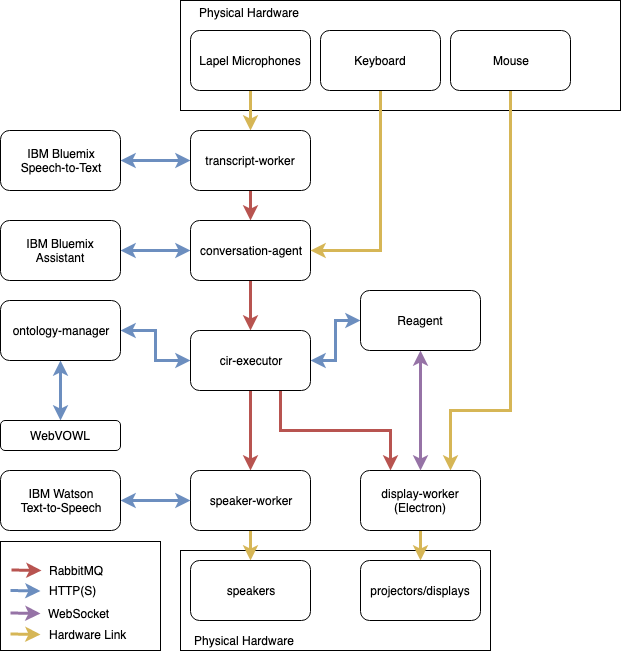

The diagram above was exported from draw.io. Its source (the exported page's mxGraphModel, read from the mxfile embedded in the PNG):
<mxGraphModel dx="946" dy="464" grid="1" gridSize="10" guides="1" tooltips="1" connect="1" arrows="1" fold="1" page="1" pageScale="1" pageWidth="850" pageHeight="1100" math="0" shadow="0">
  <root>
    <mxCell id="0" />
    <mxCell id="1" parent="0" />
    <mxCell id="fC-YDB20d-Fg7vaL8_J1-23" value="" style="rounded=0;whiteSpace=wrap;html=1;" parent="1" vertex="1">
      <mxGeometry x="240" y="610" width="310" height="100" as="geometry" />
    </mxCell>
    <mxCell id="fC-YDB20d-Fg7vaL8_J1-1" value="" style="rounded=0;whiteSpace=wrap;html=1;" parent="1" vertex="1">
      <mxGeometry x="240" y="60" width="440" height="110" as="geometry" />
    </mxCell>
    <mxCell id="fC-YDB20d-Fg7vaL8_J1-6" style="edgeStyle=orthogonalEdgeStyle;rounded=0;html=1;exitX=0.5;exitY=1;exitDx=0;exitDy=0;entryX=0.5;entryY=0;entryDx=0;entryDy=0;jettySize=auto;orthogonalLoop=1;strokeWidth=3;fillColor=#fff2cc;strokeColor=#d6b656;" parent="1" source="fC-YDB20d-Fg7vaL8_J1-2" target="fC-YDB20d-Fg7vaL8_J1-5" edge="1">
      <mxGeometry relative="1" as="geometry" />
    </mxCell>
    <mxCell id="fC-YDB20d-Fg7vaL8_J1-2" value="Lapel Microphones" style="rounded=1;whiteSpace=wrap;html=1;" parent="1" vertex="1">
      <mxGeometry x="250" y="90" width="120" height="60" as="geometry" />
    </mxCell>
    <mxCell id="fC-YDB20d-Fg7vaL8_J1-8" style="edgeStyle=orthogonalEdgeStyle;rounded=0;html=1;exitX=0.5;exitY=1;exitDx=0;exitDy=0;entryX=0.75;entryY=0;entryDx=0;entryDy=0;jettySize=auto;orthogonalLoop=1;strokeWidth=3;fillColor=#fff2cc;strokeColor=#d6b656;" parent="1" source="fC-YDB20d-Fg7vaL8_J1-3" target="fC-YDB20d-Fg7vaL8_J1-13" edge="1">
      <mxGeometry relative="1" as="geometry">
        <mxPoint x="480" y="200" as="targetPoint" />
        <Array as="points">
          <mxPoint x="570" y="145" />
          <mxPoint x="570" y="470" />
          <mxPoint x="510" y="470" />
        </Array>
      </mxGeometry>
    </mxCell>
    <mxCell id="fC-YDB20d-Fg7vaL8_J1-3" value="Mouse" style="rounded=1;whiteSpace=wrap;html=1;" parent="1" vertex="1">
      <mxGeometry x="510" y="90" width="120" height="60" as="geometry" />
    </mxCell>
    <mxCell id="fC-YDB20d-Fg7vaL8_J1-4" value="Physical Hardware" style="text;html=1;strokeColor=none;fillColor=none;align=center;verticalAlign=middle;whiteSpace=wrap;rounded=0;" parent="1" vertex="1">
      <mxGeometry x="248" y="62" width="120" height="20" as="geometry" />
    </mxCell>
    <mxCell id="fC-YDB20d-Fg7vaL8_J1-17" style="edgeStyle=orthogonalEdgeStyle;rounded=0;html=1;exitX=0.5;exitY=1;exitDx=0;exitDy=0;jettySize=auto;orthogonalLoop=1;strokeWidth=3;fillColor=#f8cecc;strokeColor=#b85450;" parent="1" source="fC-YDB20d-Fg7vaL8_J1-5" target="fC-YDB20d-Fg7vaL8_J1-9" edge="1">
      <mxGeometry relative="1" as="geometry" />
    </mxCell>
    <mxCell id="fC-YDB20d-Fg7vaL8_J1-38" style="edgeStyle=orthogonalEdgeStyle;rounded=0;html=1;exitX=0;exitY=0.5;exitDx=0;exitDy=0;entryX=1;entryY=0.5;entryDx=0;entryDy=0;startArrow=classic;startFill=1;jettySize=auto;orthogonalLoop=1;strokeWidth=3;fillColor=#dae8fc;strokeColor=#6c8ebf;" parent="1" source="fC-YDB20d-Fg7vaL8_J1-5" target="fC-YDB20d-Fg7vaL8_J1-37" edge="1">
      <mxGeometry relative="1" as="geometry" />
    </mxCell>
    <mxCell id="fC-YDB20d-Fg7vaL8_J1-5" value="transcript-worker" style="rounded=1;whiteSpace=wrap;html=1;" parent="1" vertex="1">
      <mxGeometry x="250" y="190" width="120" height="60" as="geometry" />
    </mxCell>
    <mxCell id="fC-YDB20d-Fg7vaL8_J1-19" style="edgeStyle=orthogonalEdgeStyle;rounded=0;html=1;exitX=0.5;exitY=1;exitDx=0;exitDy=0;entryX=0.5;entryY=0;entryDx=0;entryDy=0;jettySize=auto;orthogonalLoop=1;strokeWidth=3;fillColor=#f8cecc;strokeColor=#b85450;" parent="1" source="fC-YDB20d-Fg7vaL8_J1-9" target="fC-YDB20d-Fg7vaL8_J1-10" edge="1">
      <mxGeometry relative="1" as="geometry" />
    </mxCell>
    <mxCell id="fC-YDB20d-Fg7vaL8_J1-36" style="edgeStyle=orthogonalEdgeStyle;rounded=0;html=1;exitX=0;exitY=0.5;exitDx=0;exitDy=0;entryX=1;entryY=0.5;entryDx=0;entryDy=0;jettySize=auto;orthogonalLoop=1;strokeWidth=3;startArrow=classic;startFill=1;fillColor=#dae8fc;strokeColor=#6c8ebf;" parent="1" source="fC-YDB20d-Fg7vaL8_J1-9" target="fC-YDB20d-Fg7vaL8_J1-35" edge="1">
      <mxGeometry relative="1" as="geometry" />
    </mxCell>
    <mxCell id="fC-YDB20d-Fg7vaL8_J1-9" value="conversation-agent" style="rounded=1;whiteSpace=wrap;html=1;" parent="1" vertex="1">
      <mxGeometry x="250" y="280" width="120" height="60" as="geometry" />
    </mxCell>
    <mxCell id="fC-YDB20d-Fg7vaL8_J1-21" style="edgeStyle=orthogonalEdgeStyle;rounded=0;html=1;exitX=0.5;exitY=1;exitDx=0;exitDy=0;entryX=0.5;entryY=0;entryDx=0;entryDy=0;jettySize=auto;orthogonalLoop=1;strokeWidth=3;fillColor=#f8cecc;strokeColor=#b85450;" parent="1" source="fC-YDB20d-Fg7vaL8_J1-10" target="fC-YDB20d-Fg7vaL8_J1-12" edge="1">
      <mxGeometry relative="1" as="geometry" />
    </mxCell>
    <mxCell id="fC-YDB20d-Fg7vaL8_J1-22" style="edgeStyle=orthogonalEdgeStyle;rounded=0;html=1;exitX=0.75;exitY=1;exitDx=0;exitDy=0;entryX=0.25;entryY=0;entryDx=0;entryDy=0;jettySize=auto;orthogonalLoop=1;strokeWidth=3;fillColor=#f8cecc;strokeColor=#b85450;" parent="1" source="fC-YDB20d-Fg7vaL8_J1-10" target="fC-YDB20d-Fg7vaL8_J1-13" edge="1">
      <mxGeometry relative="1" as="geometry" />
    </mxCell>
    <mxCell id="KAfI_gzytQO7bzj5IJPQ-2" style="edgeStyle=orthogonalEdgeStyle;rounded=0;html=1;exitX=1;exitY=0.5;exitDx=0;exitDy=0;entryX=0;entryY=0.5;entryDx=0;entryDy=0;jettySize=auto;orthogonalLoop=1;fillColor=#dae8fc;strokeColor=#6c8ebf;strokeWidth=3;startArrow=classic;startFill=1;" parent="1" source="fC-YDB20d-Fg7vaL8_J1-10" target="KAfI_gzytQO7bzj5IJPQ-1" edge="1">
      <mxGeometry relative="1" as="geometry" />
    </mxCell>
    <mxCell id="x9G3MTTfV1HAEWNoRHqT-2" style="edgeStyle=orthogonalEdgeStyle;rounded=0;orthogonalLoop=1;jettySize=auto;html=1;exitX=0;exitY=0.5;exitDx=0;exitDy=0;entryX=1;entryY=0.5;entryDx=0;entryDy=0;fillColor=#dae8fc;strokeColor=#6c8ebf;strokeWidth=3;startArrow=classic;startFill=1;" edge="1" parent="1" source="fC-YDB20d-Fg7vaL8_J1-10" target="x9G3MTTfV1HAEWNoRHqT-1">
      <mxGeometry relative="1" as="geometry" />
    </mxCell>
    <mxCell id="fC-YDB20d-Fg7vaL8_J1-10" value="cir-executor" style="rounded=1;whiteSpace=wrap;html=1;" parent="1" vertex="1">
      <mxGeometry x="250" y="390" width="120" height="60" as="geometry" />
    </mxCell>
    <mxCell id="fC-YDB20d-Fg7vaL8_J1-27" style="edgeStyle=orthogonalEdgeStyle;rounded=0;html=1;exitX=0.5;exitY=1;exitDx=0;exitDy=0;entryX=0.5;entryY=0;entryDx=0;entryDy=0;jettySize=auto;orthogonalLoop=1;strokeWidth=3;fillColor=#fff2cc;strokeColor=#d6b656;" parent="1" source="fC-YDB20d-Fg7vaL8_J1-12" target="fC-YDB20d-Fg7vaL8_J1-24" edge="1">
      <mxGeometry relative="1" as="geometry" />
    </mxCell>
    <mxCell id="fC-YDB20d-Fg7vaL8_J1-12" value="speaker-worker" style="rounded=1;whiteSpace=wrap;html=1;" parent="1" vertex="1">
      <mxGeometry x="250" y="530" width="120" height="60" as="geometry" />
    </mxCell>
    <mxCell id="fC-YDB20d-Fg7vaL8_J1-26" style="edgeStyle=orthogonalEdgeStyle;rounded=0;html=1;exitX=0.5;exitY=1;exitDx=0;exitDy=0;jettySize=auto;orthogonalLoop=1;strokeWidth=3;fillColor=#fff2cc;strokeColor=#d6b656;" parent="1" source="fC-YDB20d-Fg7vaL8_J1-13" target="fC-YDB20d-Fg7vaL8_J1-25" edge="1">
      <mxGeometry relative="1" as="geometry" />
    </mxCell>
    <mxCell id="fC-YDB20d-Fg7vaL8_J1-13" value="display-worker (Electron)" style="rounded=1;whiteSpace=wrap;html=1;" parent="1" vertex="1">
      <mxGeometry x="420" y="530" width="120" height="60" as="geometry" />
    </mxCell>
    <mxCell id="fC-YDB20d-Fg7vaL8_J1-24" value="speakers" style="rounded=1;whiteSpace=wrap;html=1;" parent="1" vertex="1">
      <mxGeometry x="250" y="620" width="120" height="60" as="geometry" />
    </mxCell>
    <mxCell id="fC-YDB20d-Fg7vaL8_J1-25" value="projectors/displays" style="rounded=1;whiteSpace=wrap;html=1;" parent="1" vertex="1">
      <mxGeometry x="420" y="620" width="120" height="60" as="geometry" />
    </mxCell>
    <mxCell id="fC-YDB20d-Fg7vaL8_J1-28" value="Physical Hardware" style="text;html=1;strokeColor=none;fillColor=none;align=center;verticalAlign=middle;whiteSpace=wrap;rounded=0;" parent="1" vertex="1">
      <mxGeometry x="248" y="690" width="110" height="20" as="geometry" />
    </mxCell>
    <mxCell id="fC-YDB20d-Fg7vaL8_J1-35" value="IBM Bluemix&lt;br&gt;Assistant&lt;br&gt;" style="rounded=1;whiteSpace=wrap;html=1;" parent="1" vertex="1">
      <mxGeometry x="60" y="280" width="120" height="60" as="geometry" />
    </mxCell>
    <mxCell id="fC-YDB20d-Fg7vaL8_J1-37" value="IBM Bluemix&lt;br&gt;Speech-to-Text&lt;br&gt;" style="rounded=1;whiteSpace=wrap;html=1;" parent="1" vertex="1">
      <mxGeometry x="60" y="190" width="120" height="60" as="geometry" />
    </mxCell>
    <mxCell id="fC-YDB20d-Fg7vaL8_J1-42" style="edgeStyle=orthogonalEdgeStyle;rounded=0;html=1;exitX=1;exitY=0.5;exitDx=0;exitDy=0;entryX=0;entryY=0.5;entryDx=0;entryDy=0;startArrow=classic;startFill=1;jettySize=auto;orthogonalLoop=1;strokeWidth=3;fillColor=#dae8fc;strokeColor=#6c8ebf;" parent="1" source="fC-YDB20d-Fg7vaL8_J1-41" target="fC-YDB20d-Fg7vaL8_J1-12" edge="1">
      <mxGeometry relative="1" as="geometry" />
    </mxCell>
    <mxCell id="fC-YDB20d-Fg7vaL8_J1-41" value="IBM Watson&lt;br&gt;Text-to-Speech&lt;br&gt;" style="rounded=1;whiteSpace=wrap;html=1;" parent="1" vertex="1">
      <mxGeometry x="60" y="530" width="120" height="60" as="geometry" />
    </mxCell>
    <mxCell id="KAfI_gzytQO7bzj5IJPQ-5" style="edgeStyle=orthogonalEdgeStyle;rounded=0;html=1;exitX=0.5;exitY=1;exitDx=0;exitDy=0;startArrow=classic;startFill=1;jettySize=auto;orthogonalLoop=1;strokeWidth=3;fillColor=#e1d5e7;strokeColor=#9673a6;" parent="1" source="KAfI_gzytQO7bzj5IJPQ-1" target="fC-YDB20d-Fg7vaL8_J1-13" edge="1">
      <mxGeometry relative="1" as="geometry" />
    </mxCell>
    <mxCell id="KAfI_gzytQO7bzj5IJPQ-1" value="Reagent" style="rounded=1;whiteSpace=wrap;html=1;" parent="1" vertex="1">
      <mxGeometry x="420" y="350" width="120" height="60" as="geometry" />
    </mxCell>
    <mxCell id="KAfI_gzytQO7bzj5IJPQ-7" style="edgeStyle=orthogonalEdgeStyle;rounded=0;html=1;exitX=0.5;exitY=1;exitDx=0;exitDy=0;entryX=1;entryY=0.5;entryDx=0;entryDy=0;startArrow=none;startFill=0;jettySize=auto;orthogonalLoop=1;strokeWidth=3;fillColor=#fff2cc;strokeColor=#d6b656;" parent="1" source="KAfI_gzytQO7bzj5IJPQ-6" target="fC-YDB20d-Fg7vaL8_J1-9" edge="1">
      <mxGeometry relative="1" as="geometry" />
    </mxCell>
    <mxCell id="KAfI_gzytQO7bzj5IJPQ-6" value="Keyboard&lt;br&gt;" style="rounded=1;whiteSpace=wrap;html=1;" parent="1" vertex="1">
      <mxGeometry x="380" y="90" width="120" height="60" as="geometry" />
    </mxCell>
    <mxCell id="x9G3MTTfV1HAEWNoRHqT-4" style="edgeStyle=orthogonalEdgeStyle;rounded=0;orthogonalLoop=1;jettySize=auto;html=1;exitX=0.5;exitY=1;exitDx=0;exitDy=0;entryX=0.5;entryY=0;entryDx=0;entryDy=0;startArrow=classic;startFill=1;strokeWidth=3;fillColor=#dae8fc;strokeColor=#6c8ebf;" edge="1" parent="1" source="x9G3MTTfV1HAEWNoRHqT-1" target="x9G3MTTfV1HAEWNoRHqT-3">
      <mxGeometry relative="1" as="geometry" />
    </mxCell>
    <mxCell id="x9G3MTTfV1HAEWNoRHqT-1" value="ontology-manager" style="rounded=1;whiteSpace=wrap;html=1;" vertex="1" parent="1">
      <mxGeometry x="60" y="360" width="120" height="60" as="geometry" />
    </mxCell>
    <mxCell id="x9G3MTTfV1HAEWNoRHqT-3" value="WebVOWL" style="rounded=1;whiteSpace=wrap;html=1;" vertex="1" parent="1">
      <mxGeometry x="60" y="480" width="120" height="30" as="geometry" />
    </mxCell>
    <mxCell id="x9G3MTTfV1HAEWNoRHqT-5" value="" style="rounded=0;whiteSpace=wrap;html=1;" vertex="1" parent="1">
      <mxGeometry x="60" y="601" width="160" height="109" as="geometry" />
    </mxCell>
    <mxCell id="x9G3MTTfV1HAEWNoRHqT-8" value="RabbitMQ" style="text;html=1;strokeColor=none;fillColor=none;align=left;verticalAlign=middle;whiteSpace=wrap;rounded=0;" vertex="1" parent="1">
      <mxGeometry x="107" y="620" width="70" height="20" as="geometry" />
    </mxCell>
    <mxCell id="x9G3MTTfV1HAEWNoRHqT-9" value="" style="endArrow=classic;html=1;strokeWidth=3;fillColor=#dae8fc;strokeColor=#6c8ebf;" edge="1" parent="1">
      <mxGeometry width="50" height="50" relative="1" as="geometry">
        <mxPoint x="70" y="650" as="sourcePoint" />
        <mxPoint x="100" y="650.5" as="targetPoint" />
      </mxGeometry>
    </mxCell>
    <mxCell id="x9G3MTTfV1HAEWNoRHqT-10" value="HTTP(S)" style="text;html=1;strokeColor=none;fillColor=none;align=left;verticalAlign=middle;whiteSpace=wrap;rounded=0;" vertex="1" parent="1">
      <mxGeometry x="107" y="640" width="70" height="20" as="geometry" />
    </mxCell>
    <mxCell id="x9G3MTTfV1HAEWNoRHqT-12" value="WebSocket" style="text;html=1;strokeColor=none;fillColor=none;align=left;verticalAlign=middle;whiteSpace=wrap;rounded=0;" vertex="1" parent="1">
      <mxGeometry x="106" y="662.5" width="70" height="20" as="geometry" />
    </mxCell>
    <mxCell id="x9G3MTTfV1HAEWNoRHqT-13" value="" style="endArrow=classic;html=1;strokeWidth=3;fillColor=#e1d5e7;strokeColor=#9673a6;" edge="1" parent="1">
      <mxGeometry width="50" height="50" relative="1" as="geometry">
        <mxPoint x="70" y="672.5" as="sourcePoint" />
        <mxPoint x="100" y="673" as="targetPoint" />
      </mxGeometry>
    </mxCell>
    <mxCell id="x9G3MTTfV1HAEWNoRHqT-16" value="" style="endArrow=classic;html=1;strokeWidth=3;fillColor=#f8cecc;strokeColor=#b85450;" edge="1" parent="1">
      <mxGeometry width="50" height="50" relative="1" as="geometry">
        <mxPoint x="71" y="629.5" as="sourcePoint" />
        <mxPoint x="101" y="630" as="targetPoint" />
      </mxGeometry>
    </mxCell>
    <mxCell id="x9G3MTTfV1HAEWNoRHqT-17" value="" style="endArrow=classic;html=1;strokeWidth=3;fillColor=#fff2cc;strokeColor=#d6b656;" edge="1" parent="1">
      <mxGeometry width="50" height="50" relative="1" as="geometry">
        <mxPoint x="70" y="693.5" as="sourcePoint" />
        <mxPoint x="100" y="694" as="targetPoint" />
      </mxGeometry>
    </mxCell>
    <mxCell id="x9G3MTTfV1HAEWNoRHqT-18" value="Hardware Link" style="text;html=1;strokeColor=none;fillColor=none;align=left;verticalAlign=middle;whiteSpace=wrap;rounded=0;" vertex="1" parent="1">
      <mxGeometry x="107" y="684" width="83" height="20" as="geometry" />
    </mxCell>
  </root>
</mxGraphModel>